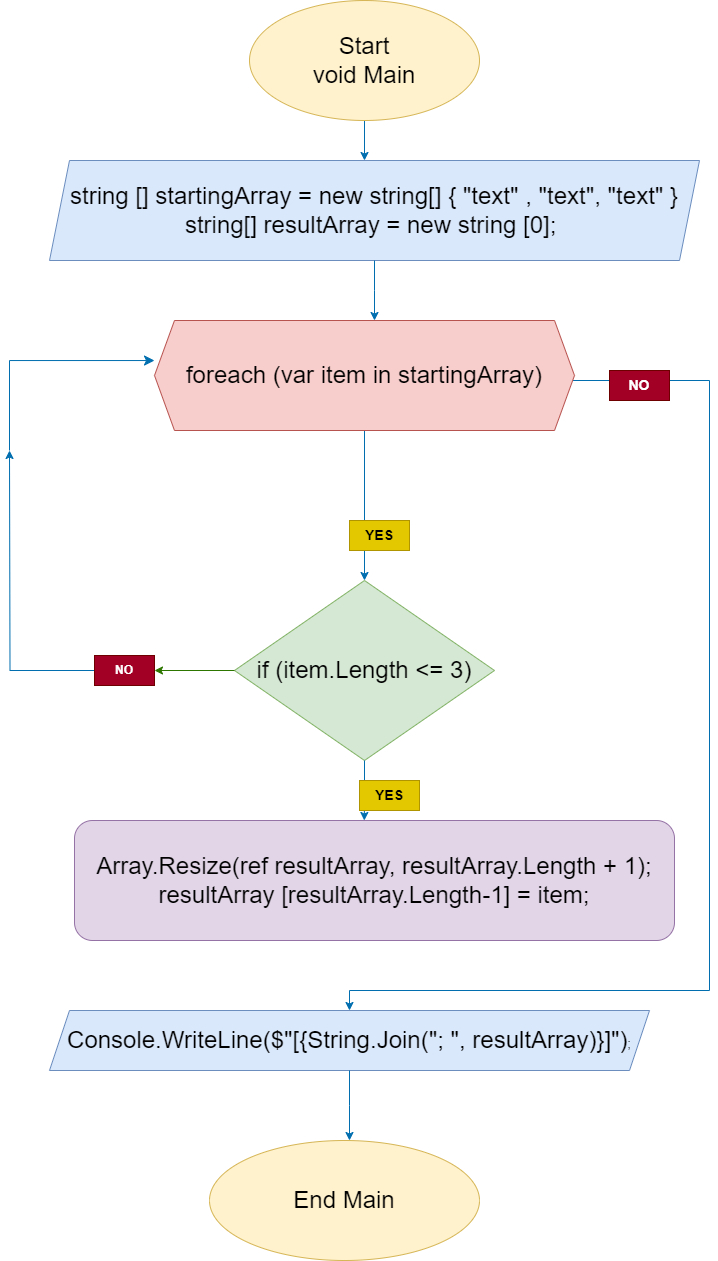

The diagram above was exported from draw.io. Its source (the exported page's mxGraphModel, read from the mxfile embedded in the PNG):
<mxGraphModel dx="1434" dy="766" grid="1" gridSize="10" guides="1" tooltips="1" connect="1" arrows="1" fold="1" page="1" pageScale="1" pageWidth="827" pageHeight="1169" math="0" shadow="0">
  <root>
    <mxCell id="WIyWlLk6GJQsqaUBKTNV-0" />
    <mxCell id="WIyWlLk6GJQsqaUBKTNV-1" parent="WIyWlLk6GJQsqaUBKTNV-0" />
    <mxCell id="Xkc1PxKwqimEVItGyMdP-2" value="" style="edgeStyle=orthogonalEdgeStyle;rounded=0;orthogonalLoop=1;jettySize=auto;html=1;fillColor=#1ba1e2;strokeColor=#006EAF;" edge="1" parent="WIyWlLk6GJQsqaUBKTNV-1" source="Emm0B_iiUYj75rGiGdE4-0" target="Xkc1PxKwqimEVItGyMdP-0">
      <mxGeometry relative="1" as="geometry">
        <Array as="points">
          <mxPoint x="375" y="260" />
          <mxPoint x="375" y="260" />
        </Array>
      </mxGeometry>
    </mxCell>
    <mxCell id="Emm0B_iiUYj75rGiGdE4-0" value="&lt;font style=&quot;font-size: 24px;&quot;&gt;Start&lt;br&gt;void Main&lt;/font&gt;" style="ellipse;whiteSpace=wrap;html=1;fillColor=#fff2cc;strokeColor=#d6b656;" parent="WIyWlLk6GJQsqaUBKTNV-1" vertex="1">
      <mxGeometry x="260" y="80" width="230" height="120" as="geometry" />
    </mxCell>
    <mxCell id="Xkc1PxKwqimEVItGyMdP-0" value="&lt;font style=&quot;font-size: 24px;&quot;&gt;string [] startingArray = new string[] { &quot;text&quot; , &quot;text&quot;, &quot;text&quot; }&lt;br&gt;string[] resultArray = new string [0];&amp;nbsp;&lt;/font&gt;" style="shape=parallelogram;perimeter=parallelogramPerimeter;whiteSpace=wrap;html=1;fixedSize=1;fillColor=#dae8fc;strokeColor=#6c8ebf;" vertex="1" parent="WIyWlLk6GJQsqaUBKTNV-1">
      <mxGeometry x="60" y="240" width="650" height="100" as="geometry" />
    </mxCell>
    <mxCell id="Xkc1PxKwqimEVItGyMdP-13" style="edgeStyle=orthogonalEdgeStyle;rounded=0;orthogonalLoop=1;jettySize=auto;html=1;entryX=0.5;entryY=0;entryDx=0;entryDy=0;fillColor=#1ba1e2;strokeColor=#006EAF;" edge="1" parent="WIyWlLk6GJQsqaUBKTNV-1" source="Xkc1PxKwqimEVItGyMdP-4" target="Xkc1PxKwqimEVItGyMdP-5">
      <mxGeometry relative="1" as="geometry" />
    </mxCell>
    <mxCell id="Xkc1PxKwqimEVItGyMdP-24" style="edgeStyle=orthogonalEdgeStyle;rounded=0;orthogonalLoop=1;jettySize=auto;html=1;entryX=0.5;entryY=0;entryDx=0;entryDy=0;fillColor=#1ba1e2;strokeColor=#006EAF;" edge="1" parent="WIyWlLk6GJQsqaUBKTNV-1" source="Xkc1PxKwqimEVItGyMdP-4" target="Xkc1PxKwqimEVItGyMdP-20">
      <mxGeometry relative="1" as="geometry">
        <mxPoint x="520" y="1070" as="targetPoint" />
        <Array as="points">
          <mxPoint x="720" y="460" />
          <mxPoint x="720" y="1070" />
          <mxPoint x="360" y="1070" />
        </Array>
      </mxGeometry>
    </mxCell>
    <mxCell id="Xkc1PxKwqimEVItGyMdP-4" value="&lt;font style=&quot;font-size: 24px;&quot;&gt;foreach (var item in startingArray)&lt;/font&gt;" style="shape=hexagon;perimeter=hexagonPerimeter2;whiteSpace=wrap;html=1;fixedSize=1;fillColor=#f8cecc;strokeColor=#b85450;" vertex="1" parent="WIyWlLk6GJQsqaUBKTNV-1">
      <mxGeometry x="165" y="400" width="420" height="110" as="geometry" />
    </mxCell>
    <mxCell id="Xkc1PxKwqimEVItGyMdP-14" style="edgeStyle=orthogonalEdgeStyle;rounded=0;orthogonalLoop=1;jettySize=auto;html=1;fillColor=#1ba1e2;strokeColor=#006EAF;" edge="1" parent="WIyWlLk6GJQsqaUBKTNV-1" source="Xkc1PxKwqimEVItGyMdP-16">
      <mxGeometry relative="1" as="geometry">
        <mxPoint x="20" y="530" as="targetPoint" />
      </mxGeometry>
    </mxCell>
    <mxCell id="Xkc1PxKwqimEVItGyMdP-5" value="&lt;font style=&quot;font-size: 24px;&quot;&gt;if (item.Length &amp;lt;= 3)&lt;/font&gt;" style="rhombus;whiteSpace=wrap;html=1;fillColor=#d5e8d4;strokeColor=#82b366;" vertex="1" parent="WIyWlLk6GJQsqaUBKTNV-1">
      <mxGeometry x="245" y="660" width="260" height="180" as="geometry" />
    </mxCell>
    <mxCell id="Xkc1PxKwqimEVItGyMdP-8" value="&lt;b&gt;&lt;font style=&quot;font-size: 14px;&quot;&gt;YES&lt;/font&gt;&lt;/b&gt;" style="text;html=1;strokeColor=#B09500;fillColor=#e3c800;align=center;verticalAlign=middle;whiteSpace=wrap;rounded=0;fontColor=#000000;" vertex="1" parent="WIyWlLk6GJQsqaUBKTNV-1">
      <mxGeometry x="360" y="600" width="60" height="30" as="geometry" />
    </mxCell>
    <mxCell id="Xkc1PxKwqimEVItGyMdP-9" value="&lt;font style=&quot;font-size: 24px;&quot;&gt;Array.Resize(ref resultArray, resultArray.Length + 1);&lt;br&gt;resultArray [resultArray.Length-1] = item;&lt;/font&gt;" style="rounded=1;whiteSpace=wrap;html=1;fillColor=#e1d5e7;strokeColor=#9673a6;" vertex="1" parent="WIyWlLk6GJQsqaUBKTNV-1">
      <mxGeometry x="85" y="900" width="600" height="120" as="geometry" />
    </mxCell>
    <mxCell id="Xkc1PxKwqimEVItGyMdP-11" style="edgeStyle=orthogonalEdgeStyle;rounded=0;orthogonalLoop=1;jettySize=auto;html=1;entryX=0.483;entryY=0;entryDx=0;entryDy=0;entryPerimeter=0;fillColor=#1ba1e2;strokeColor=#006EAF;" edge="1" parent="WIyWlLk6GJQsqaUBKTNV-1" source="Xkc1PxKwqimEVItGyMdP-5" target="Xkc1PxKwqimEVItGyMdP-9">
      <mxGeometry relative="1" as="geometry" />
    </mxCell>
    <mxCell id="Xkc1PxKwqimEVItGyMdP-12" value="&lt;b&gt;&lt;font style=&quot;font-size: 14px;&quot;&gt;YES&lt;/font&gt;&lt;/b&gt;" style="text;html=1;strokeColor=#B09500;fillColor=#e3c800;align=center;verticalAlign=middle;whiteSpace=wrap;rounded=0;fontColor=#000000;" vertex="1" parent="WIyWlLk6GJQsqaUBKTNV-1">
      <mxGeometry x="370" y="860" width="60" height="30" as="geometry" />
    </mxCell>
    <mxCell id="Xkc1PxKwqimEVItGyMdP-19" value="" style="edgeStyle=elbowEdgeStyle;elbow=horizontal;endArrow=classic;html=1;curved=0;rounded=0;endSize=8;startSize=8;entryX=0;entryY=0.364;entryDx=0;entryDy=0;entryPerimeter=0;fillColor=#1ba1e2;strokeColor=#006EAF;" edge="1" parent="WIyWlLk6GJQsqaUBKTNV-1" target="Xkc1PxKwqimEVItGyMdP-4">
      <mxGeometry width="50" height="50" relative="1" as="geometry">
        <mxPoint x="20" y="530" as="sourcePoint" />
        <mxPoint x="80" y="480" as="targetPoint" />
        <Array as="points">
          <mxPoint x="20" y="470" />
        </Array>
      </mxGeometry>
    </mxCell>
    <mxCell id="Xkc1PxKwqimEVItGyMdP-20" value="&lt;font style=&quot;font-size: 24px;&quot;&gt;Console.WriteLine($&quot;[{String.Join(&quot;; &quot;, resultArray)}]&quot;)&lt;/font&gt;;" style="shape=parallelogram;perimeter=parallelogramPerimeter;whiteSpace=wrap;html=1;fixedSize=1;fillColor=#dae8fc;strokeColor=#6c8ebf;" vertex="1" parent="WIyWlLk6GJQsqaUBKTNV-1">
      <mxGeometry x="60" y="1090" width="600" height="60" as="geometry" />
    </mxCell>
    <mxCell id="Xkc1PxKwqimEVItGyMdP-23" value="&lt;b&gt;&lt;font style=&quot;font-size: 14px;&quot;&gt;NO&lt;/font&gt;&lt;/b&gt;" style="text;html=1;strokeColor=#6F0000;fillColor=#a20025;align=center;verticalAlign=middle;whiteSpace=wrap;rounded=0;fontColor=#ffffff;" vertex="1" parent="WIyWlLk6GJQsqaUBKTNV-1">
      <mxGeometry x="620" y="450" width="60" height="30" as="geometry" />
    </mxCell>
    <mxCell id="Xkc1PxKwqimEVItGyMdP-26" value="&lt;font style=&quot;font-size: 24px;&quot;&gt;End Main&lt;/font&gt;" style="ellipse;whiteSpace=wrap;html=1;fillColor=#fff2cc;strokeColor=#d6b656;" vertex="1" parent="WIyWlLk6GJQsqaUBKTNV-1">
      <mxGeometry x="220" y="1220" width="270" height="120" as="geometry" />
    </mxCell>
    <mxCell id="Xkc1PxKwqimEVItGyMdP-27" style="edgeStyle=orthogonalEdgeStyle;rounded=0;orthogonalLoop=1;jettySize=auto;html=1;fillColor=#1ba1e2;strokeColor=#006EAF;" edge="1" parent="WIyWlLk6GJQsqaUBKTNV-1" source="Xkc1PxKwqimEVItGyMdP-20">
      <mxGeometry relative="1" as="geometry">
        <mxPoint x="360" y="1220" as="targetPoint" />
      </mxGeometry>
    </mxCell>
    <mxCell id="Xkc1PxKwqimEVItGyMdP-28" style="edgeStyle=orthogonalEdgeStyle;rounded=0;orthogonalLoop=1;jettySize=auto;html=1;fillColor=#1ba1e2;strokeColor=#006EAF;" edge="1" parent="WIyWlLk6GJQsqaUBKTNV-1" source="Xkc1PxKwqimEVItGyMdP-0">
      <mxGeometry relative="1" as="geometry">
        <mxPoint x="385" y="400" as="targetPoint" />
      </mxGeometry>
    </mxCell>
    <mxCell id="Xkc1PxKwqimEVItGyMdP-29" value="" style="edgeStyle=orthogonalEdgeStyle;rounded=0;orthogonalLoop=1;jettySize=auto;html=1;fillColor=#60a917;strokeColor=#2D7600;" edge="1" parent="WIyWlLk6GJQsqaUBKTNV-1" source="Xkc1PxKwqimEVItGyMdP-5" target="Xkc1PxKwqimEVItGyMdP-16">
      <mxGeometry relative="1" as="geometry">
        <mxPoint x="20" y="530" as="targetPoint" />
        <mxPoint x="245" y="750" as="sourcePoint" />
      </mxGeometry>
    </mxCell>
    <mxCell id="Xkc1PxKwqimEVItGyMdP-16" value="&lt;b&gt;NO&lt;/b&gt;" style="text;html=1;strokeColor=#6F0000;fillColor=#a20025;align=center;verticalAlign=middle;whiteSpace=wrap;rounded=0;fontColor=#ffffff;" vertex="1" parent="WIyWlLk6GJQsqaUBKTNV-1">
      <mxGeometry x="105" y="735" width="60" height="30" as="geometry" />
    </mxCell>
  </root>
</mxGraphModel>